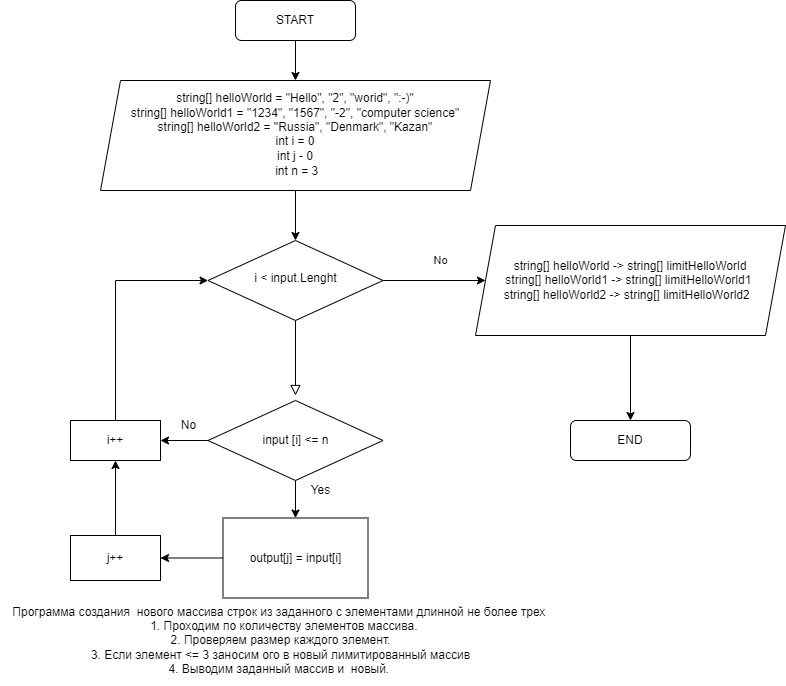

The diagram above was exported from draw.io. Its source (the exported page's mxGraphModel, read from the mxfile embedded in the PNG):
<mxGraphModel dx="2451" dy="849" grid="1" gridSize="10" guides="1" tooltips="1" connect="1" arrows="1" fold="1" page="1" pageScale="1" pageWidth="827" pageHeight="1169" math="0" shadow="0">
  <root>
    <mxCell id="WIyWlLk6GJQsqaUBKTNV-0" />
    <mxCell id="WIyWlLk6GJQsqaUBKTNV-1" parent="WIyWlLk6GJQsqaUBKTNV-0" />
    <mxCell id="mTMh30yJyPC-bs1QWIyd-1" value="" style="edgeStyle=orthogonalEdgeStyle;rounded=0;orthogonalLoop=1;jettySize=auto;html=1;" parent="WIyWlLk6GJQsqaUBKTNV-1" source="WIyWlLk6GJQsqaUBKTNV-3" target="mTMh30yJyPC-bs1QWIyd-0" edge="1">
      <mxGeometry relative="1" as="geometry" />
    </mxCell>
    <mxCell id="WIyWlLk6GJQsqaUBKTNV-3" value="START" style="rounded=1;whiteSpace=wrap;html=1;fontSize=12;glass=0;strokeWidth=1;shadow=0;" parent="WIyWlLk6GJQsqaUBKTNV-1" vertex="1">
      <mxGeometry x="205" y="50" width="120" height="40" as="geometry" />
    </mxCell>
    <mxCell id="WIyWlLk6GJQsqaUBKTNV-8" value="No" style="rounded=0;html=1;jettySize=auto;orthogonalLoop=1;fontSize=11;endArrow=block;endFill=0;endSize=8;strokeWidth=1;shadow=0;labelBackgroundColor=none;edgeStyle=orthogonalEdgeStyle;" parent="WIyWlLk6GJQsqaUBKTNV-1" source="WIyWlLk6GJQsqaUBKTNV-10" edge="1">
      <mxGeometry x="-1" y="157" relative="1" as="geometry">
        <mxPoint x="-12" y="-60" as="offset" />
        <mxPoint x="265" y="445" as="targetPoint" />
      </mxGeometry>
    </mxCell>
    <mxCell id="mTMh30yJyPC-bs1QWIyd-19" style="edgeStyle=orthogonalEdgeStyle;rounded=0;orthogonalLoop=1;jettySize=auto;html=1;entryX=0;entryY=0.5;entryDx=0;entryDy=0;" parent="WIyWlLk6GJQsqaUBKTNV-1" source="WIyWlLk6GJQsqaUBKTNV-10" target="mTMh30yJyPC-bs1QWIyd-15" edge="1">
      <mxGeometry relative="1" as="geometry" />
    </mxCell>
    <mxCell id="WIyWlLk6GJQsqaUBKTNV-10" value="i &amp;lt; input.Lenght" style="rhombus;whiteSpace=wrap;html=1;shadow=0;fontFamily=Helvetica;fontSize=12;align=center;strokeWidth=1;spacing=6;spacingTop=-4;" parent="WIyWlLk6GJQsqaUBKTNV-1" vertex="1">
      <mxGeometry x="177.5" y="290" width="175" height="80" as="geometry" />
    </mxCell>
    <mxCell id="WIyWlLk6GJQsqaUBKTNV-12" value="END" style="rounded=1;whiteSpace=wrap;html=1;fontSize=12;glass=0;strokeWidth=1;shadow=0;" parent="WIyWlLk6GJQsqaUBKTNV-1" vertex="1">
      <mxGeometry x="540" y="470" width="120" height="40" as="geometry" />
    </mxCell>
    <mxCell id="mTMh30yJyPC-bs1QWIyd-17" style="edgeStyle=orthogonalEdgeStyle;rounded=0;orthogonalLoop=1;jettySize=auto;html=1;entryX=0.5;entryY=0;entryDx=0;entryDy=0;" parent="WIyWlLk6GJQsqaUBKTNV-1" source="mTMh30yJyPC-bs1QWIyd-0" target="WIyWlLk6GJQsqaUBKTNV-10" edge="1">
      <mxGeometry relative="1" as="geometry" />
    </mxCell>
    <mxCell id="mTMh30yJyPC-bs1QWIyd-0" value="string[] helloWorld =&amp;nbsp;&lt;span style=&quot;border-color: var(--border-color);&quot; lang=&quot;EN-US&quot;&gt;&quot;Hello&quot;&lt;/span&gt;&lt;span style=&quot;border-color: var(--border-color);&quot; lang=&quot;EN-US&quot;&gt;,&amp;nbsp;&lt;/span&gt;&lt;span style=&quot;border-color: var(--border-color);&quot; lang=&quot;EN-US&quot;&gt;&quot;2&quot;&lt;/span&gt;&lt;span style=&quot;border-color: var(--border-color);&quot; lang=&quot;EN-US&quot;&gt;,&amp;nbsp;&lt;/span&gt;&lt;span style=&quot;border-color: var(--border-color);&quot; lang=&quot;EN-US&quot;&gt;&quot;worid&quot;&lt;/span&gt;&lt;span style=&quot;border-color: var(--border-color);&quot; lang=&quot;EN-US&quot;&gt;,&amp;nbsp;&lt;/span&gt;&lt;span style=&quot;border-color: var(--border-color);&quot; lang=&quot;EN-US&quot;&gt;&quot;:-)&quot;&lt;/span&gt;&lt;span style=&quot;background-color: initial;&quot; lang=&quot;EN-US&quot;&gt;&lt;br&gt;&lt;/span&gt;string[] helloWorld1 =&amp;nbsp;&lt;span style=&quot;border-color: var(--border-color);&quot; lang=&quot;EN-US&quot;&gt;&quot;1234&quot;&lt;/span&gt;&lt;span style=&quot;border-color: var(--border-color);&quot; lang=&quot;EN-US&quot;&gt;,&amp;nbsp;&lt;/span&gt;&lt;span style=&quot;border-color: var(--border-color);&quot; lang=&quot;EN-US&quot;&gt;&quot;1567&quot;&lt;/span&gt;&lt;span style=&quot;border-color: var(--border-color);&quot; lang=&quot;EN-US&quot;&gt;,&amp;nbsp;&lt;/span&gt;&lt;span style=&quot;border-color: var(--border-color);&quot; lang=&quot;EN-US&quot;&gt;&quot;-2&quot;&lt;/span&gt;&lt;span style=&quot;border-color: var(--border-color);&quot; lang=&quot;EN-US&quot;&gt;,&amp;nbsp;&lt;/span&gt;&lt;span style=&quot;border-color: var(--border-color);&quot; lang=&quot;EN-US&quot;&gt;&quot;computer science&quot;&lt;br&gt;&lt;/span&gt;string[] helloWorld2 = ''Russia&quot;, &quot;Denmark&quot;, &quot;Kazan&quot; &lt;br&gt;int i = 0&lt;br&gt;int j - 0&lt;br&gt;&amp;nbsp;int n = 3&lt;span style=&quot;border-color: var(--border-color); font-size: 10.5pt; font-family: Consolas; color: rgb(212, 212, 212);&quot; lang=&quot;EN-US&quot;&gt;&lt;br&gt;&lt;/span&gt;" style="shape=parallelogram;perimeter=parallelogramPerimeter;whiteSpace=wrap;html=1;fixedSize=1;" parent="WIyWlLk6GJQsqaUBKTNV-1" vertex="1">
      <mxGeometry x="70" y="130" width="390" height="110" as="geometry" />
    </mxCell>
    <mxCell id="mTMh30yJyPC-bs1QWIyd-7" style="edgeStyle=orthogonalEdgeStyle;rounded=0;orthogonalLoop=1;jettySize=auto;html=1;exitX=0.5;exitY=1;exitDx=0;exitDy=0;entryX=0.5;entryY=0;entryDx=0;entryDy=0;" parent="WIyWlLk6GJQsqaUBKTNV-1" source="mTMh30yJyPC-bs1QWIyd-2" target="mTMh30yJyPC-bs1QWIyd-6" edge="1">
      <mxGeometry relative="1" as="geometry" />
    </mxCell>
    <mxCell id="mTMh30yJyPC-bs1QWIyd-8" style="edgeStyle=orthogonalEdgeStyle;rounded=0;orthogonalLoop=1;jettySize=auto;html=1;exitX=0;exitY=0.5;exitDx=0;exitDy=0;entryX=1;entryY=0.5;entryDx=0;entryDy=0;" parent="WIyWlLk6GJQsqaUBKTNV-1" source="mTMh30yJyPC-bs1QWIyd-2" target="mTMh30yJyPC-bs1QWIyd-3" edge="1">
      <mxGeometry relative="1" as="geometry" />
    </mxCell>
    <mxCell id="mTMh30yJyPC-bs1QWIyd-2" value="input [i] &amp;lt;= n" style="rhombus;whiteSpace=wrap;html=1;" parent="WIyWlLk6GJQsqaUBKTNV-1" vertex="1">
      <mxGeometry x="177.5" y="450" width="175" height="80" as="geometry" />
    </mxCell>
    <mxCell id="mTMh30yJyPC-bs1QWIyd-12" style="edgeStyle=orthogonalEdgeStyle;rounded=0;orthogonalLoop=1;jettySize=auto;html=1;exitX=0.5;exitY=0;exitDx=0;exitDy=0;entryX=0;entryY=0.5;entryDx=0;entryDy=0;" parent="WIyWlLk6GJQsqaUBKTNV-1" source="mTMh30yJyPC-bs1QWIyd-3" target="WIyWlLk6GJQsqaUBKTNV-10" edge="1">
      <mxGeometry relative="1" as="geometry" />
    </mxCell>
    <mxCell id="mTMh30yJyPC-bs1QWIyd-3" value="i++" style="rounded=0;whiteSpace=wrap;html=1;" parent="WIyWlLk6GJQsqaUBKTNV-1" vertex="1">
      <mxGeometry x="40" y="470" width="90" height="40" as="geometry" />
    </mxCell>
    <mxCell id="mTMh30yJyPC-bs1QWIyd-10" style="edgeStyle=orthogonalEdgeStyle;rounded=0;orthogonalLoop=1;jettySize=auto;html=1;exitX=0.5;exitY=0;exitDx=0;exitDy=0;entryX=0.5;entryY=1;entryDx=0;entryDy=0;" parent="WIyWlLk6GJQsqaUBKTNV-1" source="mTMh30yJyPC-bs1QWIyd-5" target="mTMh30yJyPC-bs1QWIyd-3" edge="1">
      <mxGeometry relative="1" as="geometry" />
    </mxCell>
    <mxCell id="mTMh30yJyPC-bs1QWIyd-5" value="j++" style="rounded=0;whiteSpace=wrap;html=1;" parent="WIyWlLk6GJQsqaUBKTNV-1" vertex="1">
      <mxGeometry x="40" y="585" width="90" height="45" as="geometry" />
    </mxCell>
    <mxCell id="mTMh30yJyPC-bs1QWIyd-9" style="edgeStyle=orthogonalEdgeStyle;rounded=0;orthogonalLoop=1;jettySize=auto;html=1;entryX=1;entryY=0.5;entryDx=0;entryDy=0;" parent="WIyWlLk6GJQsqaUBKTNV-1" source="mTMh30yJyPC-bs1QWIyd-6" target="mTMh30yJyPC-bs1QWIyd-5" edge="1">
      <mxGeometry relative="1" as="geometry" />
    </mxCell>
    <mxCell id="mTMh30yJyPC-bs1QWIyd-6" value="output[j] = input[i]" style="rounded=0;whiteSpace=wrap;html=1;" parent="WIyWlLk6GJQsqaUBKTNV-1" vertex="1">
      <mxGeometry x="192.5" y="567.5" width="145" height="80" as="geometry" />
    </mxCell>
    <mxCell id="mTMh30yJyPC-bs1QWIyd-13" value="No" style="text;html=1;align=center;verticalAlign=middle;resizable=0;points=[];autosize=1;strokeColor=none;fillColor=none;" parent="WIyWlLk6GJQsqaUBKTNV-1" vertex="1">
      <mxGeometry x="137.5" y="460" width="40" height="30" as="geometry" />
    </mxCell>
    <mxCell id="mTMh30yJyPC-bs1QWIyd-14" value="Yes" style="text;html=1;align=center;verticalAlign=middle;resizable=0;points=[];autosize=1;strokeColor=none;fillColor=none;" parent="WIyWlLk6GJQsqaUBKTNV-1" vertex="1">
      <mxGeometry x="270" y="525" width="40" height="30" as="geometry" />
    </mxCell>
    <mxCell id="mTMh30yJyPC-bs1QWIyd-18" style="edgeStyle=orthogonalEdgeStyle;rounded=0;orthogonalLoop=1;jettySize=auto;html=1;entryX=0.5;entryY=0;entryDx=0;entryDy=0;" parent="WIyWlLk6GJQsqaUBKTNV-1" source="mTMh30yJyPC-bs1QWIyd-15" target="WIyWlLk6GJQsqaUBKTNV-12" edge="1">
      <mxGeometry relative="1" as="geometry" />
    </mxCell>
    <mxCell id="mTMh30yJyPC-bs1QWIyd-15" value="string[] helloWorld -&amp;gt; string[] limitHelloWorld&lt;br&gt;string[] helloWorld1 -&amp;gt; string[] limitHelloWorld1&amp;nbsp;&lt;br&gt;string[] helloWorld2 -&amp;gt; string[] limitHelloWorld2&amp;nbsp;&amp;nbsp;" style="shape=parallelogram;perimeter=parallelogramPerimeter;whiteSpace=wrap;html=1;fixedSize=1;" parent="WIyWlLk6GJQsqaUBKTNV-1" vertex="1">
      <mxGeometry x="445" y="275" width="310" height="110" as="geometry" />
    </mxCell>
    <mxCell id="mTMh30yJyPC-bs1QWIyd-20" value="Программа создания&amp;nbsp; нового массива строк из заданного с элементами длинной не более трех&amp;nbsp;&lt;br&gt;&amp;nbsp; 1. Проходим по количеству элементов массива.&lt;br&gt;2. Проверяем размер каждого элемент.&lt;br&gt;3. Если элемент &amp;lt;= 3 заносим ого в новый лимитированный массив&lt;br&gt;4. Выводим заданный массив и&amp;nbsp; новый.&amp;nbsp;" style="text;html=1;align=center;verticalAlign=middle;resizable=0;points=[];autosize=1;strokeColor=none;fillColor=none;" parent="WIyWlLk6GJQsqaUBKTNV-1" vertex="1">
      <mxGeometry x="-30" y="645" width="560" height="90" as="geometry" />
    </mxCell>
  </root>
</mxGraphModel>